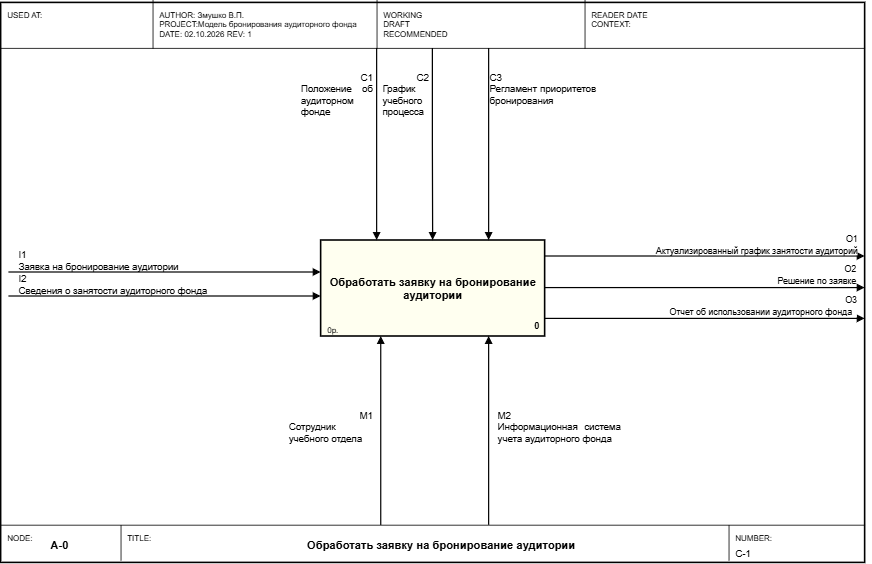

The diagram above was exported from draw.io. Its source (the exported page's mxGraphModel, read from the mxfile embedded in the PNG):
<mxGraphModel dx="1504" dy="708" grid="1" gridSize="10" guides="1" tooltips="1" connect="1" arrows="1" fold="1" page="1" pageScale="1" pageWidth="1169" pageHeight="826" math="0" shadow="0">
  <root>
    <mxCell id="0" />
    <mxCell id="1" parent="0" />
    <mxCell id="n2" parent="1" style="rounded=0;whiteSpace=wrap;html=1;fillColor=none;strokeColor=#000000;strokeWidth=2;" value="" vertex="1">
      <mxGeometry height="700" width="1080" x="40" y="43" as="geometry" />
    </mxCell>
    <mxCell id="n3" edge="1" parent="1" style="endArrow=none;html=1;strokeColor=#000000;strokeWidth=1;">
      <mxGeometry relative="1" as="geometry">
        <mxPoint x="40" y="100" as="sourcePoint" />
        <mxPoint x="1120" y="100" as="targetPoint" />
      </mxGeometry>
    </mxCell>
    <mxCell id="n4" edge="1" parent="1" style="endArrow=none;html=1;strokeColor=#000000;strokeWidth=1;">
      <mxGeometry relative="1" as="geometry">
        <mxPoint x="40" y="696" as="sourcePoint" />
        <mxPoint x="1120" y="696" as="targetPoint" />
      </mxGeometry>
    </mxCell>
    <mxCell id="n5" edge="1" parent="1" style="endArrow=none;html=1;strokeColor=#000000;strokeWidth=1;">
      <mxGeometry relative="1" as="geometry">
        <mxPoint x="230" y="40" as="sourcePoint" />
        <mxPoint x="230" y="100" as="targetPoint" />
      </mxGeometry>
    </mxCell>
    <mxCell id="n6" edge="1" parent="1" style="endArrow=none;html=1;strokeColor=#000000;strokeWidth=1;">
      <mxGeometry relative="1" as="geometry">
        <mxPoint x="510" y="40" as="sourcePoint" />
        <mxPoint x="510" y="100" as="targetPoint" />
      </mxGeometry>
    </mxCell>
    <mxCell id="n7" edge="1" parent="1" style="endArrow=none;html=1;strokeColor=#000000;strokeWidth=1;">
      <mxGeometry relative="1" as="geometry">
        <mxPoint x="770" y="40" as="sourcePoint" />
        <mxPoint x="770" y="100" as="targetPoint" />
      </mxGeometry>
    </mxCell>
    <mxCell id="n8" parent="1" style="text;html=1;strokeColor=none;fillColor=none;align=left;verticalAlign=top;fontSize=10;" value="USED AT:" vertex="1">
      <mxGeometry height="50" width="180" x="46" y="46" as="geometry" />
    </mxCell>
    <mxCell id="n9" parent="1" style="text;html=1;strokeColor=none;fillColor=none;align=left;verticalAlign=top;fontSize=10;" value="AUTHOR: Змушко В.П.&lt;br&gt;PROJECT:Модель бронирования аудиторного фонда&amp;nbsp;&lt;br&gt;DATE: 02.10.2026 REV: 1" vertex="1">
      <mxGeometry height="50" width="270" x="236" y="46" as="geometry" />
    </mxCell>
    <mxCell id="n10" parent="1" style="text;html=1;strokeColor=none;fillColor=none;align=left;verticalAlign=top;fontSize=10;" value="WORKING&#10;DRAFT&#10;RECOMMENDED" vertex="1">
      <mxGeometry height="50" width="250" x="516" y="46" as="geometry" />
    </mxCell>
    <mxCell id="n11" parent="1" style="text;html=1;strokeColor=none;fillColor=none;align=left;verticalAlign=top;fontSize=10;" value="READER          DATE&#10;CONTEXT:" vertex="1">
      <mxGeometry height="50" width="200" x="776" y="46" as="geometry" />
    </mxCell>
    <mxCell id="n12" edge="1" parent="1" style="endArrow=none;html=1;strokeColor=#000000;strokeWidth=1;">
      <mxGeometry relative="1" as="geometry">
        <mxPoint x="190" y="696" as="sourcePoint" />
        <mxPoint x="190" y="740" as="targetPoint" />
      </mxGeometry>
    </mxCell>
    <mxCell id="n13" edge="1" parent="1" style="endArrow=none;html=1;strokeColor=#000000;strokeWidth=1;">
      <mxGeometry relative="1" as="geometry">
        <mxPoint x="950" y="696" as="sourcePoint" />
        <mxPoint x="950" y="740" as="targetPoint" />
      </mxGeometry>
    </mxCell>
    <mxCell id="n14" parent="1" style="text;html=1;strokeColor=none;fillColor=none;align=left;verticalAlign=top;fontSize=10;" value="NODE:" vertex="1">
      <mxGeometry height="16" width="60" x="46" y="700" as="geometry" />
    </mxCell>
    <mxCell id="n15" parent="1" style="text;html=1;strokeColor=none;fillColor=none;align=left;verticalAlign=middle;fontSize=14;fontStyle=1;" value="A-0" vertex="1">
      <mxGeometry height="26" width="80" x="100" y="708" as="geometry" />
    </mxCell>
    <mxCell id="n16" parent="1" style="text;html=1;strokeColor=none;fillColor=none;align=left;verticalAlign=top;fontSize=10;" value="TITLE:" vertex="1">
      <mxGeometry height="16" width="60" x="196" y="700" as="geometry" />
    </mxCell>
    <mxCell id="n17" parent="1" style="text;html=1;strokeColor=none;fillColor=none;align=center;verticalAlign=middle;fontSize=14;fontStyle=1;" value="Обработать заявку на бронирование аудитории" vertex="1">
      <mxGeometry height="26" width="660" x="260" y="708" as="geometry" />
    </mxCell>
    <mxCell id="n18" parent="1" style="text;html=1;strokeColor=none;fillColor=none;align=left;verticalAlign=top;fontSize=10;" value="NUMBER:" vertex="1">
      <mxGeometry height="16" width="80" x="956" y="700" as="geometry" />
    </mxCell>
    <mxCell id="n19" parent="1" style="text;html=1;strokeColor=none;fillColor=none;align=left;verticalAlign=top;fontSize=12;" value="C-1" vertex="1">
      <mxGeometry height="18" width="80" x="956" y="718" as="geometry" />
    </mxCell>
    <mxCell id="n20" parent="1" style="rounded=0;whiteSpace=wrap;html=1;fillColor=#FFFFF0;strokeColor=#000000;strokeWidth=2;fontSize=14;fontStyle=1;verticalAlign=middle;" value="Обработать заявку на бронирование аудитории" vertex="1">
      <mxGeometry height="120" width="280" x="440" y="340" as="geometry" />
    </mxCell>
    <mxCell id="n21" parent="1" style="text;html=1;strokeColor=none;fillColor=none;align=right;verticalAlign=bottom;fontSize=11;fontStyle=1;" value="0" vertex="1">
      <mxGeometry height="18" width="34" x="680" y="438" as="geometry" />
    </mxCell>
    <mxCell id="n22" parent="1" style="text;html=1;strokeColor=none;fillColor=none;align=left;verticalAlign=top;fontSize=10;" value="0р." vertex="1">
      <mxGeometry height="16" width="30" x="446" y="440" as="geometry" />
    </mxCell>
    <mxCell id="n23" edge="1" parent="1" style="endArrow=block;endFill=1;html=1;strokeColor=#000000;strokeWidth=1.5;rounded=0;edgeStyle=orthogonalEdgeStyle;fontSize=11;verticalAlign=bottom;align=left;" value="">
      <mxGeometry relative="1" as="geometry">
        <mxPoint x="50" y="380" as="sourcePoint" />
        <mxPoint x="440" y="380" as="targetPoint" />
      </mxGeometry>
    </mxCell>
    <mxCell id="n24" edge="1" parent="1" style="endArrow=block;endFill=1;html=1;strokeColor=#000000;strokeWidth=1.5;rounded=0;edgeStyle=orthogonalEdgeStyle;fontSize=11;verticalAlign=bottom;entryX=0.25;entryY=0;entryDx=0;entryDy=0;" target="n20" value="">
      <mxGeometry relative="1" x="1" y="300" as="geometry">
        <mxPoint x="-170" y="270" as="offset" />
        <Array as="points">
          <mxPoint x="510" y="100" />
        </Array>
        <mxPoint x="510" y="100" as="sourcePoint" />
        <mxPoint x="520" y="325" as="targetPoint" />
      </mxGeometry>
    </mxCell>
    <mxCell id="n25" edge="1" parent="1" style="endArrow=block;endFill=1;html=1;strokeColor=#000000;strokeWidth=1.5;rounded=0;edgeStyle=orthogonalEdgeStyle;fontSize=11;verticalAlign=bottom;" value="">
      <mxGeometry relative="1" as="geometry">
        <mxPoint as="offset" />
        <mxPoint x="720" y="360" as="sourcePoint" />
        <mxPoint x="1120" y="360" as="targetPoint" />
      </mxGeometry>
    </mxCell>
    <mxCell id="n26" edge="1" parent="1" style="endArrow=block;endFill=1;html=1;strokeColor=#000000;strokeWidth=1.5;rounded=0;edgeStyle=orthogonalEdgeStyle;fontSize=11;verticalAlign=bottom;" value="">
      <mxGeometry relative="1" as="geometry">
        <mxPoint x="515.13" y="696" as="sourcePoint" />
        <mxPoint x="515.13" y="460" as="targetPoint" />
      </mxGeometry>
    </mxCell>
    <mxCell id="gHUJW4BGJDiO6dkkQ0qx-3" edge="1" parent="1" style="endArrow=block;endFill=1;html=1;strokeColor=#000000;strokeWidth=1.5;rounded=0;edgeStyle=orthogonalEdgeStyle;fontSize=11;verticalAlign=bottom;align=left;" value="">
      <mxGeometry relative="1" as="geometry">
        <mxPoint x="50" y="410" as="sourcePoint" />
        <mxPoint x="440" y="410" as="targetPoint" />
      </mxGeometry>
    </mxCell>
    <mxCell id="gHUJW4BGJDiO6dkkQ0qx-7" parent="1" style="text;html=1;whiteSpace=wrap;strokeColor=none;fillColor=none;align=center;verticalAlign=middle;rounded=0;" value="&lt;div style=&quot;text-align: left;&quot;&gt;С3&lt;/div&gt;&lt;div style=&quot;text-align: justify;&quot;&gt;Регламент приоритетов бронирования&lt;/div&gt;" vertex="1">
      <mxGeometry height="56" width="135" x="650" y="123" as="geometry" />
    </mxCell>
    <mxCell id="wwBjUdoIug3P64XRT9b3-1" edge="1" parent="1" style="endArrow=block;endFill=1;html=1;strokeColor=#000000;strokeWidth=1.5;rounded=0;edgeStyle=orthogonalEdgeStyle;fontSize=11;verticalAlign=bottom;entryX=0.5;entryY=0;entryDx=0;entryDy=0;" target="n20" value="">
      <mxGeometry relative="1" x="1" y="300" as="geometry">
        <mxPoint x="-170" y="270" as="offset" />
        <Array as="points" />
        <mxPoint x="579.55" y="100" as="sourcePoint" />
        <mxPoint x="579.55" y="340" as="targetPoint" />
      </mxGeometry>
    </mxCell>
    <mxCell id="wwBjUdoIug3P64XRT9b3-2" edge="1" parent="1" style="endArrow=block;endFill=1;html=1;strokeColor=#000000;strokeWidth=1.5;rounded=0;edgeStyle=orthogonalEdgeStyle;fontSize=11;verticalAlign=bottom;entryX=0.25;entryY=0;entryDx=0;entryDy=0;" value="">
      <mxGeometry relative="1" x="1" y="300" as="geometry">
        <mxPoint x="-170" y="270" as="offset" />
        <Array as="points">
          <mxPoint x="650" y="100" />
        </Array>
        <mxPoint x="650" y="100" as="sourcePoint" />
        <mxPoint x="650" y="340" as="targetPoint" />
      </mxGeometry>
    </mxCell>
    <mxCell id="wwBjUdoIug3P64XRT9b3-3" parent="1" style="text;html=1;whiteSpace=wrap;strokeColor=none;fillColor=none;align=center;verticalAlign=middle;rounded=0;" value="&lt;div style=&quot;text-align: right;&quot;&gt;&lt;span style=&quot;&quot;&gt;С2&lt;/span&gt;&lt;/div&gt;&lt;div style=&quot;text-align: justify;&quot;&gt;График учебного процесса&lt;/div&gt;" vertex="1">
      <mxGeometry height="70" width="60" x="516" y="123" as="geometry" />
    </mxCell>
    <mxCell id="wwBjUdoIug3P64XRT9b3-4" parent="1" style="text;html=1;whiteSpace=wrap;strokeColor=none;fillColor=none;align=center;verticalAlign=middle;rounded=0;" value="&lt;div style=&quot;text-align: right;&quot;&gt;&lt;span style=&quot;&quot;&gt;С1&lt;/span&gt;&lt;/div&gt;&lt;div style=&quot;text-align: justify;&quot;&gt;Положение об аудиторном фонде&lt;/div&gt;" vertex="1">
      <mxGeometry height="70" width="92" x="414" y="123" as="geometry" />
    </mxCell>
    <mxCell id="wwBjUdoIug3P64XRT9b3-5" edge="1" parent="1" style="endArrow=block;endFill=1;html=1;strokeColor=#000000;strokeWidth=1.5;rounded=0;edgeStyle=orthogonalEdgeStyle;fontSize=11;verticalAlign=bottom;" value="">
      <mxGeometry relative="1" as="geometry">
        <mxPoint as="offset" />
        <mxPoint x="720" y="399.47" as="sourcePoint" />
        <mxPoint x="1120" y="399.47" as="targetPoint" />
      </mxGeometry>
    </mxCell>
    <mxCell id="wwBjUdoIug3P64XRT9b3-6" edge="1" parent="1" style="endArrow=block;endFill=1;html=1;strokeColor=#000000;strokeWidth=1.5;rounded=0;edgeStyle=orthogonalEdgeStyle;fontSize=11;verticalAlign=bottom;" value="">
      <mxGeometry relative="1" as="geometry">
        <mxPoint as="offset" />
        <mxPoint x="720" y="438" as="sourcePoint" />
        <mxPoint x="1120" y="438" as="targetPoint" />
      </mxGeometry>
    </mxCell>
    <mxCell id="wwBjUdoIug3P64XRT9b3-7" edge="1" parent="1" style="endArrow=block;endFill=1;html=1;strokeColor=#000000;strokeWidth=1.5;rounded=0;edgeStyle=orthogonalEdgeStyle;fontSize=11;verticalAlign=bottom;" value="">
      <mxGeometry relative="1" x="0.0024" as="geometry">
        <mxPoint as="offset" />
        <mxPoint x="650" y="696" as="sourcePoint" />
        <mxPoint x="650" y="460" as="targetPoint" />
      </mxGeometry>
    </mxCell>
    <mxCell id="xKf6ClQ9iCzZmBEQapAJ-1" parent="1" style="text;html=1;whiteSpace=wrap;strokeColor=none;fillColor=none;align=left;verticalAlign=middle;rounded=0;" value="&lt;div&gt;I1&lt;/div&gt;&lt;div&gt;Заявка на бронирование аудитории&lt;/div&gt;" vertex="1">
      <mxGeometry height="30" width="224" x="60" y="350" as="geometry" />
    </mxCell>
    <mxCell id="xKf6ClQ9iCzZmBEQapAJ-2" parent="1" style="text;html=1;whiteSpace=wrap;strokeColor=none;fillColor=none;align=left;verticalAlign=middle;rounded=0;" value="&lt;div&gt;I2&lt;/div&gt;&lt;div&gt;Сведения о занятости аудиторного фонда&lt;/div&gt;" vertex="1">
      <mxGeometry height="30" width="240" x="60" y="380" as="geometry" />
    </mxCell>
    <mxCell id="xKf6ClQ9iCzZmBEQapAJ-3" parent="1" style="text;html=1;whiteSpace=wrap;strokeColor=none;fillColor=none;align=center;verticalAlign=middle;rounded=0;" value="&lt;div style=&quot;text-align: right;&quot;&gt;&lt;span style=&quot;font-size: 11px; text-wrap-mode: nowrap; background-color: rgb(255, 255, 255);&quot;&gt;О2&lt;/span&gt;&lt;/div&gt;&lt;span style=&quot;font-size: 11px; white-space: nowrap; background-color: rgb(255, 255, 255);&quot;&gt;Решение по заявке&lt;/span&gt;" vertex="1">
      <mxGeometry height="26" width="100" x="1010" y="370" as="geometry" />
    </mxCell>
    <mxCell id="xKf6ClQ9iCzZmBEQapAJ-6" parent="1" style="text;html=1;whiteSpace=wrap;strokeColor=none;fillColor=none;align=center;verticalAlign=middle;rounded=0;" value="&lt;div style=&quot;text-align: left;&quot;&gt;&lt;span style=&quot;background-color: transparent; color: light-dark(rgb(0, 0, 0), rgb(255, 255, 255));&quot;&gt;М2&lt;/span&gt;&lt;/div&gt;&lt;div style=&quot;text-align: justify;&quot;&gt;Информационная система учета аудиторного фонда&lt;/div&gt;" vertex="1">
      <mxGeometry height="40" width="156" x="660" y="554" as="geometry" />
    </mxCell>
    <mxCell id="xKf6ClQ9iCzZmBEQapAJ-8" parent="1" style="text;html=1;whiteSpace=wrap;strokeColor=none;fillColor=none;align=center;verticalAlign=middle;rounded=0;" value="&lt;div style=&quot;text-align: right;&quot;&gt;&lt;span style=&quot;font-size: 11px; text-wrap-mode: nowrap; background-color: rgb(255, 255, 255);&quot;&gt;О1&lt;/span&gt;&lt;/div&gt;&lt;span style=&quot;font-size: 11px; text-wrap-mode: nowrap; background-color: rgb(255, 255, 255);&quot;&gt;Актуализированный график занятости аудиторий&lt;/span&gt;" vertex="1">
      <mxGeometry height="30" width="250" x="860" y="330" as="geometry" />
    </mxCell>
    <mxCell id="xKf6ClQ9iCzZmBEQapAJ-9" parent="1" style="text;html=1;whiteSpace=wrap;strokeColor=none;fillColor=none;align=center;verticalAlign=middle;rounded=0;" value="&lt;div style=&quot;text-align: right;&quot;&gt;&lt;span style=&quot;font-size: 11px; text-wrap-mode: nowrap; background-color: rgb(255, 255, 255);&quot;&gt;О3&lt;/span&gt;&lt;/div&gt;&lt;span style=&quot;font-size: 11px; white-space: nowrap; background-color: rgb(255, 255, 255);&quot;&gt;Отчет об использовании аудиторного фонда&amp;nbsp;&amp;nbsp;&lt;/span&gt;" vertex="1">
      <mxGeometry height="18" width="234" x="876" y="413" as="geometry" />
    </mxCell>
    <mxCell id="GPtNCI1erECaMiy_Jg3J-1" parent="1" style="text;html=1;whiteSpace=wrap;strokeColor=none;fillColor=none;align=center;verticalAlign=middle;rounded=0;" value="&lt;div style=&quot;text-align: right;&quot;&gt;&lt;span style=&quot;background-color: transparent; color: light-dark(rgb(0, 0, 0), rgb(255, 255, 255));&quot;&gt;М1&lt;/span&gt;&lt;/div&gt;&lt;div style=&quot;text-align: justify;&quot;&gt;Сотрудник учебного отдела&lt;/div&gt;" vertex="1">
      <mxGeometry height="40" width="107" x="399" y="554" as="geometry" />
    </mxCell>
  </root>
</mxGraphModel>